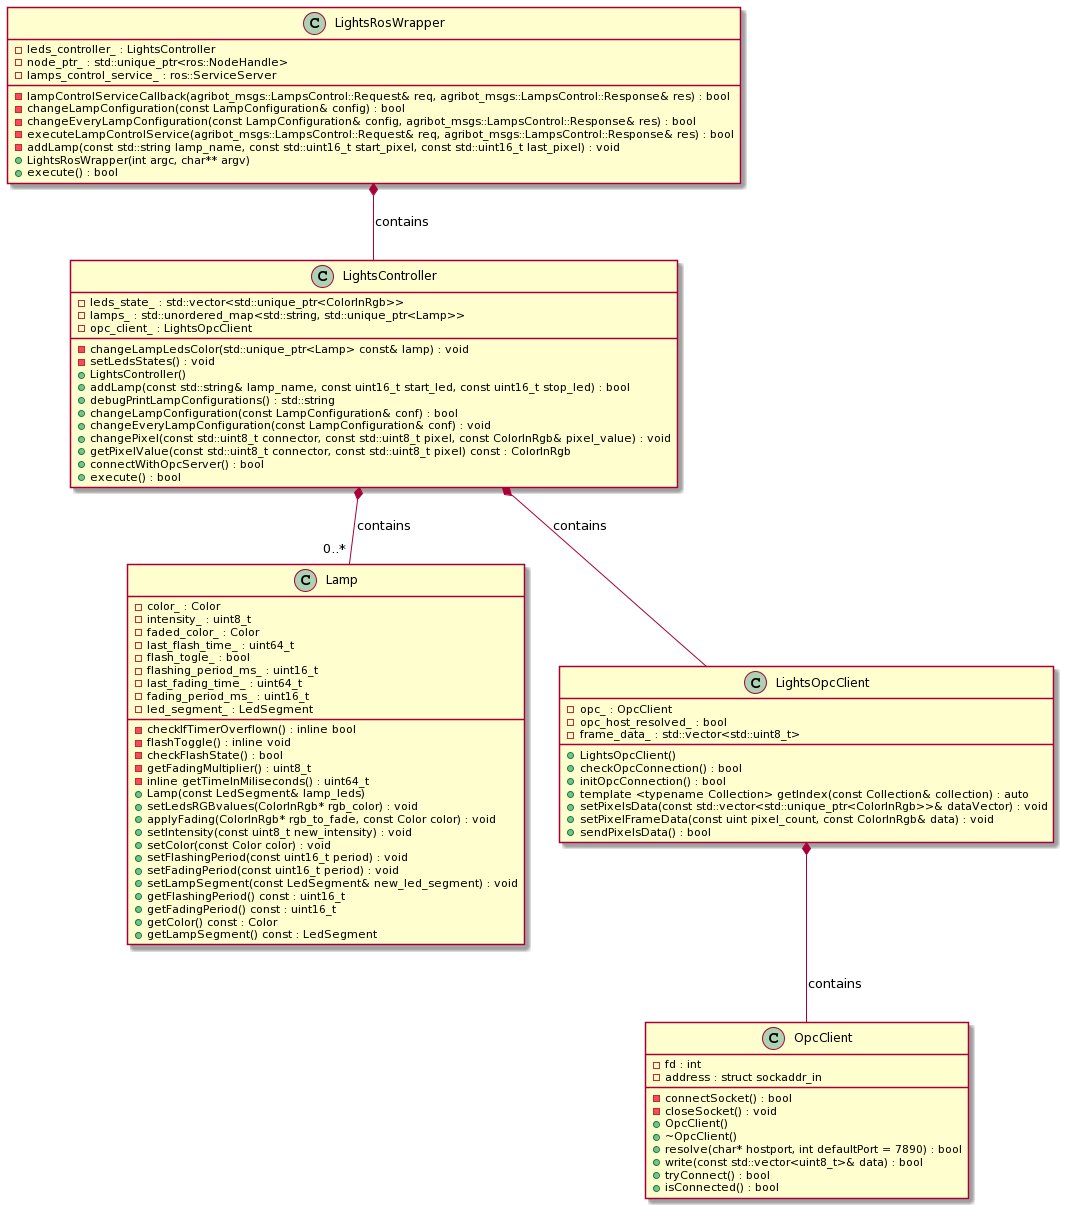

The diagram above was rendered by PlantUML. Its source (embedded in the PNG):
@startuml
class OpcClient
{
-fd : int
-address : struct sockaddr_in
-connectSocket() : bool
-closeSocket() : void
+OpcClient()
+~OpcClient()
+resolve(char* hostport, int defaultPort = 7890) : bool
+write(const std::vector<uint8_t>& data) : bool
+tryConnect() : bool
+isConnected() : bool
}

class Lamp
{
-color_ : Color
-intensity_ : uint8_t
-faded_color_ : Color
-last_flash_time_ : uint64_t
-flash_togle_ : bool
-flashing_period_ms_ : uint16_t
-last_fading_time_ : uint64_t
-fading_period_ms_ : uint16_t
-led_segment_ : LedSegment
-checkIfTimerOverflown() : inline bool
-flashToggle() : inline void
-checkFlashState() : bool
-getFadingMultiplier() : uint8_t
-inline getTimeInMiliseconds() : uint64_t
+Lamp(const LedSegment& lamp_leds)
+setLedsRGBvalues(ColorInRgb* rgb_color) : void
+applyFading(ColorInRgb* rgb_to_fade, const Color color) : void
+setIntensity(const uint8_t new_intensity) : void
+setColor(const Color color) : void
+setFlashingPeriod(const uint16_t period) : void
+setFadingPeriod(const uint16_t period) : void
+setLampSegment(const LedSegment& new_led_segment) : void
+getFlashingPeriod() const : uint16_t
+getFadingPeriod() const : uint16_t
+getColor() const : Color
+getLampSegment() const : LedSegment
}

class LightsController
{
-leds_state_ : std::vector<std::unique_ptr<ColorInRgb>>
-lamps_ : std::unordered_map<std::string, std::unique_ptr<Lamp>>
-opc_client_ : LightsOpcClient
-changeLampLedsColor(std::unique_ptr<Lamp> const& lamp) : void
-setLedsStates() : void
+LightsController()
+addLamp(const std::string& lamp_name, const uint16_t start_led, const uint16_t stop_led) : bool
+debugPrintLampConfigurations() : std::string 
+changeLampConfiguration(const LampConfiguration& conf) : bool
+changeEveryLampConfiguration(const LampConfiguration& conf) : void
+changePixel(const std::uint8_t connector, const std::uint8_t pixel, const ColorInRgb& pixel_value) : void
+getPixelValue(const std::uint8_t connector, const std::uint8_t pixel) const : ColorInRgb
+connectWithOpcServer() : bool
+execute() : bool
}

class LightsOpcClient
{
-opc_ : OpcClient
-opc_host_resolved_ : bool
-frame_data_ : std::vector<std::uint8_t>
+LightsOpcClient()
+checkOpcConnection() : bool
+initOpcConnection() : bool
+template <typename Collection> getIndex(const Collection& collection) : auto
+setPixelsData(const std::vector<std::unique_ptr<ColorInRgb>>& dataVector) : void
+setPixelFrameData(const uint pixel_count, const ColorInRgb& data) : void
+sendPixelsData() : bool
}

class LightsRosWrapper
{
-leds_controller_ : LightsController
-node_ptr_ : std::unique_ptr<ros::NodeHandle>
-lamps_control_service_ : ros::ServiceServer
-lampControlServiceCallback(agribot_msgs::LampsControl::Request& req, agribot_msgs::LampsControl::Response& res) : bool
-changeLampConfiguration(const LampConfiguration& config) : bool
-changeEveryLampConfiguration(const LampConfiguration& config, agribot_msgs::LampsControl::Response& res) : bool
-executeLampControlService(agribot_msgs::LampsControl::Request& req, agribot_msgs::LampsControl::Response& res) : bool
-addLamp(const std::string lamp_name, const std::uint16_t start_pixel, const std::uint16_t last_pixel) : void
+LightsRosWrapper(int argc, char** argv)
+execute() : bool
}

LightsRosWrapper *-- LightsController : contains
LightsController *-- LightsOpcClient : contains
LightsController *-- "0..* " Lamp : contains
LightsOpcClient *-- OpcClient : contains
@enduml